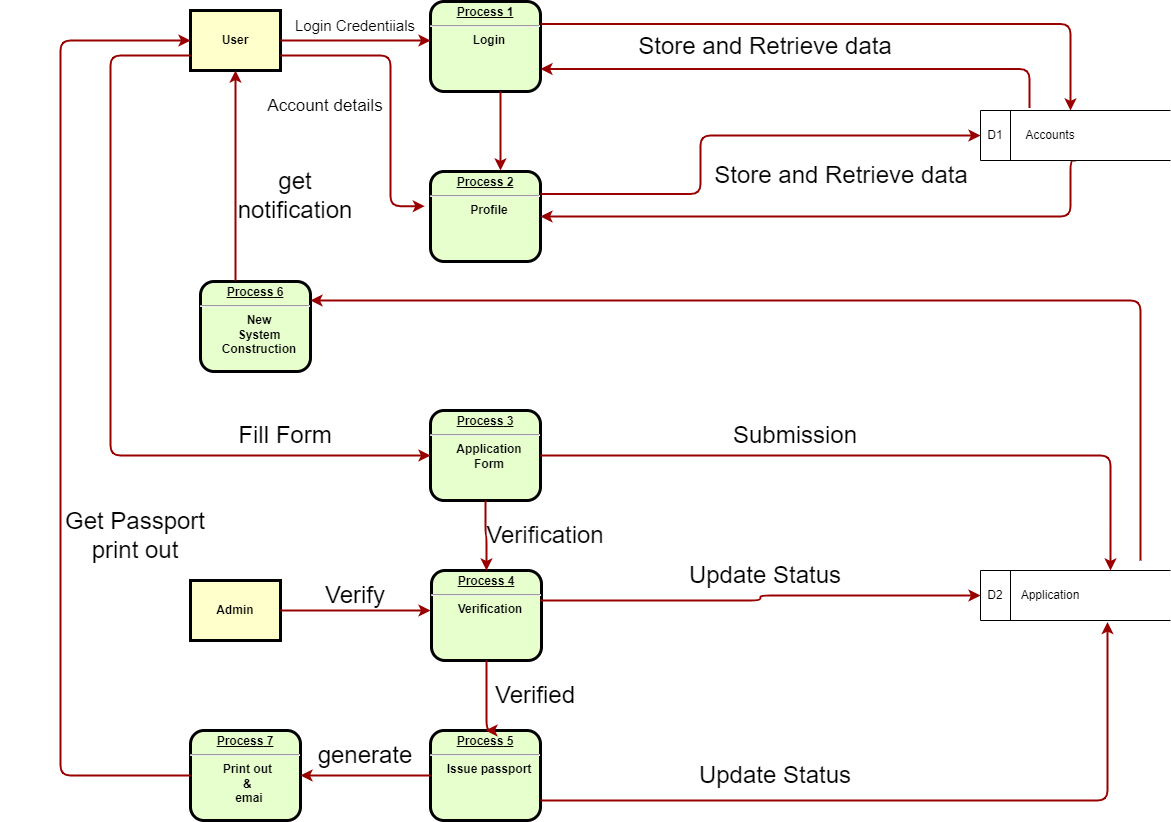

The diagram above was exported from draw.io. Its source (the exported page's mxGraphModel, read from the mxfile embedded in the PNG):
<mxGraphModel dx="1964" dy="535" grid="1" gridSize="10" guides="1" tooltips="1" connect="1" arrows="1" fold="1" page="1" pageScale="1" pageWidth="826" pageHeight="1169" background="none" math="0" shadow="0">
  <root>
    <mxCell id="0" />
    <mxCell id="1" parent="0" />
    <mxCell id="2" value="&lt;p style=&quot;margin: 0px; margin-top: 4px; text-align: center; text-decoration: underline;&quot;&gt;&lt;strong&gt;Process 1&lt;br&gt;&lt;/strong&gt;&lt;/p&gt;&lt;hr&gt;&lt;p style=&quot;margin: 0px; margin-left: 8px;&quot;&gt;Login&lt;/p&gt;" style="verticalAlign=middle;align=center;overflow=fill;fontSize=12;fontFamily=Helvetica;html=1;rounded=1;fontStyle=1;strokeWidth=3;fillColor=#E6FFCC" parent="1" vertex="1">
      <mxGeometry x="280" y="111" width="110" height="90" as="geometry" />
    </mxCell>
    <mxCell id="3" value="User" style="whiteSpace=wrap;align=center;verticalAlign=middle;fontStyle=1;strokeWidth=3;fillColor=#FFFFCC" parent="1" vertex="1">
      <mxGeometry x="40" y="120" width="90" height="60" as="geometry" />
    </mxCell>
    <mxCell id="6" value="&lt;p style=&quot;margin: 0px; margin-top: 4px; text-align: center; text-decoration: underline;&quot;&gt;&lt;strong&gt;Process 2&lt;br&gt;&lt;/strong&gt;&lt;/p&gt;&lt;hr&gt;&lt;p style=&quot;margin: 0px; margin-left: 8px;&quot;&gt;Profile&lt;/p&gt;" style="verticalAlign=middle;align=center;overflow=fill;fontSize=12;fontFamily=Helvetica;html=1;rounded=1;fontStyle=1;strokeWidth=3;fillColor=#E6FFCC" parent="1" vertex="1">
      <mxGeometry x="280" y="281" width="110" height="90" as="geometry" />
    </mxCell>
    <mxCell id="7" value="&lt;p style=&quot;margin: 0px; margin-top: 4px; text-align: center; text-decoration: underline;&quot;&gt;&lt;strong&gt;&lt;strong&gt;Process&lt;/strong&gt; 3&lt;br&gt;&lt;/strong&gt;&lt;/p&gt;&lt;hr&gt;&lt;p style=&quot;margin: 0px; margin-left: 8px;&quot;&gt;Application&lt;/p&gt;&lt;p style=&quot;margin: 0px; margin-left: 8px;&quot;&gt;Form&lt;/p&gt;" style="verticalAlign=middle;align=center;overflow=fill;fontSize=12;fontFamily=Helvetica;html=1;rounded=1;fontStyle=1;strokeWidth=3;fillColor=#E6FFCC" parent="1" vertex="1">
      <mxGeometry x="280" y="520" width="110" height="90" as="geometry" />
    </mxCell>
    <mxCell id="8" value="&lt;p style=&quot;margin: 0px; margin-top: 4px; text-align: center; text-decoration: underline;&quot;&gt;&lt;strong&gt;&lt;strong&gt;Process&lt;/strong&gt; 4&lt;br&gt;&lt;/strong&gt;&lt;/p&gt;&lt;hr&gt;&lt;p style=&quot;margin: 0px; margin-left: 8px;&quot;&gt;Verification&lt;/p&gt;" style="verticalAlign=middle;align=center;overflow=fill;fontSize=12;fontFamily=Helvetica;html=1;rounded=1;fontStyle=1;strokeWidth=3;fillColor=#E6FFCC" parent="1" vertex="1">
      <mxGeometry x="281" y="680" width="110" height="90" as="geometry" />
    </mxCell>
    <mxCell id="9" value="&lt;p style=&quot;margin: 0px; margin-top: 4px; text-align: center; text-decoration: underline;&quot;&gt;&lt;strong&gt;&lt;strong&gt;Process&lt;/strong&gt; 5&lt;br&gt;&lt;/strong&gt;&lt;/p&gt;&lt;hr&gt;&lt;p style=&quot;margin: 0px; margin-left: 8px;&quot;&gt;Issue passport&lt;/p&gt;" style="verticalAlign=middle;align=center;overflow=fill;fontSize=12;fontFamily=Helvetica;html=1;rounded=1;fontStyle=1;strokeWidth=3;fillColor=#E6FFCC" parent="1" vertex="1">
      <mxGeometry x="280" y="840" width="110" height="90" as="geometry" />
    </mxCell>
    <mxCell id="10" value="&lt;p style=&quot;margin: 0px; margin-top: 4px; text-align: center; text-decoration: underline;&quot;&gt;&lt;strong&gt;&lt;strong&gt;Process&lt;/strong&gt; 6&lt;br /&gt;&lt;/strong&gt;&lt;/p&gt;&lt;hr /&gt;&lt;p style=&quot;margin: 0px; margin-left: 8px;&quot;&gt;New&lt;/p&gt;&lt;p style=&quot;margin: 0px; margin-left: 8px;&quot;&gt;System&lt;/p&gt;&lt;p style=&quot;margin: 0px; margin-left: 8px;&quot;&gt;Construction&lt;/p&gt;" style="verticalAlign=middle;align=center;overflow=fill;fontSize=12;fontFamily=Helvetica;html=1;rounded=1;fontStyle=1;strokeWidth=3;fillColor=#E6FFCC" parent="1" vertex="1">
      <mxGeometry x="49.999999999999915" y="391" width="110" height="90" as="geometry" />
    </mxCell>
    <mxCell id="15" value="Admin" style="whiteSpace=wrap;align=center;verticalAlign=middle;fontStyle=1;strokeWidth=3;fillColor=#FFFFCC" parent="1" vertex="1">
      <mxGeometry x="39.999999999999886" y="690" width="90" height="60" as="geometry" />
    </mxCell>
    <mxCell id="36" value="" style="edgeStyle=none;noEdgeStyle=1;strokeColor=#990000;strokeWidth=2" parent="1" source="3" edge="1">
      <mxGeometry width="100" height="100" relative="1" as="geometry">
        <mxPoint x="20" y="250" as="sourcePoint" />
        <mxPoint x="280" y="150" as="targetPoint" />
      </mxGeometry>
    </mxCell>
    <mxCell id="11" value="&lt;p style=&quot;margin: 0px; margin-top: 4px; text-align: center; text-decoration: underline;&quot;&gt;&lt;strong&gt;&lt;strong&gt;Process&lt;/strong&gt; 7&lt;br&gt;&lt;/strong&gt;&lt;/p&gt;&lt;hr&gt;&lt;p style=&quot;margin: 0px; margin-left: 8px;&quot;&gt;Print out&amp;nbsp;&lt;/p&gt;&lt;p style=&quot;margin: 0px; margin-left: 8px;&quot;&gt;&amp;amp;&amp;nbsp;&lt;/p&gt;&lt;p style=&quot;margin: 0px; margin-left: 8px;&quot;&gt;emai&lt;/p&gt;" style="verticalAlign=middle;align=center;overflow=fill;fontSize=12;fontFamily=Helvetica;html=1;rounded=1;fontStyle=1;strokeWidth=3;fillColor=#E6FFCC" parent="1" vertex="1">
      <mxGeometry x="39.99999999999994" y="840" width="110" height="90" as="geometry" />
    </mxCell>
    <mxCell id="51" value="" style="endArrow=none;noEdgeStyle=1;strokeColor=#990000;strokeWidth=2" parent="1" source="9" edge="1">
      <mxGeometry relative="1" as="geometry">
        <mxPoint x="205.00819672131135" y="481" as="sourcePoint" />
        <mxPoint x="280" y="885" as="targetPoint" />
      </mxGeometry>
    </mxCell>
    <mxCell id="55" value="" style="edgeStyle=elbowEdgeStyle;elbow=horizontal;strokeColor=#990000;strokeWidth=2;exitX=1;exitY=0.25;exitDx=0;exitDy=0;" parent="1" source="2" edge="1">
      <mxGeometry width="100" height="100" relative="1" as="geometry">
        <mxPoint x="260" y="391" as="sourcePoint" />
        <mxPoint x="920" y="220" as="targetPoint" />
        <Array as="points">
          <mxPoint x="920" y="180" />
        </Array>
      </mxGeometry>
    </mxCell>
    <mxCell id="56" value="" style="edgeStyle=elbowEdgeStyle;elbow=horizontal;strokeColor=#990000;strokeWidth=2;" parent="1" source="2" edge="1">
      <mxGeometry width="100" height="100" relative="1" as="geometry">
        <mxPoint x="50" y="500" as="sourcePoint" />
        <mxPoint x="350" y="280" as="targetPoint" />
        <Array as="points">
          <mxPoint x="350" y="240" />
          <mxPoint x="280" y="360" />
        </Array>
      </mxGeometry>
    </mxCell>
    <mxCell id="58" value="" style="edgeStyle=elbowEdgeStyle;elbow=horizontal;strokeColor=#990000;strokeWidth=2;entryX=1;entryY=0.75;entryDx=0;entryDy=0;exitX=0.258;exitY=-0.05;exitDx=0;exitDy=0;exitPerimeter=0;" parent="1" source="L70Dlfc0Zsql5pJYwoYh-96" target="2" edge="1">
      <mxGeometry width="100" height="100" relative="1" as="geometry">
        <mxPoint x="738" y="194" as="sourcePoint" />
        <mxPoint x="480" y="270" as="targetPoint" />
        <Array as="points">
          <mxPoint x="879" y="170" />
        </Array>
      </mxGeometry>
    </mxCell>
    <mxCell id="59" value="" style="edgeStyle=elbowEdgeStyle;elbow=horizontal;strokeColor=#990000;strokeWidth=2;entryX=0;entryY=0.5;entryDx=0;entryDy=0;exitX=1;exitY=0.25;exitDx=0;exitDy=0;" parent="1" source="6" target="L70Dlfc0Zsql5pJYwoYh-96" edge="1">
      <mxGeometry width="100" height="100" relative="1" as="geometry">
        <mxPoint x="350" y="370" as="sourcePoint" />
        <mxPoint x="720" y="236" as="targetPoint" />
        <Array as="points">
          <mxPoint x="550" y="340" />
        </Array>
      </mxGeometry>
    </mxCell>
    <mxCell id="65" value="" style="edgeStyle=elbowEdgeStyle;elbow=horizontal;strokeColor=#990000;strokeWidth=2;exitX=0.5;exitY=1;exitDx=0;exitDy=0;entryX=1;entryY=0.5;entryDx=0;entryDy=0;" parent="1" source="L70Dlfc0Zsql5pJYwoYh-96" target="6" edge="1">
      <mxGeometry width="100" height="100" relative="1" as="geometry">
        <mxPoint x="260" y="180.0000000000001" as="sourcePoint" />
        <mxPoint x="430" y="360" as="targetPoint" />
        <Array as="points">
          <mxPoint x="920" y="360" />
        </Array>
      </mxGeometry>
    </mxCell>
    <mxCell id="67" value="" style="edgeStyle=elbowEdgeStyle;elbow=horizontal;strokeColor=#990000;strokeWidth=2;" parent="1" source="7" edge="1">
      <mxGeometry width="100" height="100" relative="1" as="geometry">
        <mxPoint x="660.0000000000002" y="360" as="sourcePoint" />
        <mxPoint x="960" y="680" as="targetPoint" />
        <Array as="points">
          <mxPoint x="960" y="565" />
        </Array>
      </mxGeometry>
    </mxCell>
    <mxCell id="68" value="" style="edgeStyle=elbowEdgeStyle;elbow=horizontal;strokeColor=#990000;strokeWidth=2;entryX=0;entryY=0.5;entryDx=0;entryDy=0;" parent="1" target="L70Dlfc0Zsql5pJYwoYh-95" edge="1">
      <mxGeometry width="100" height="100" relative="1" as="geometry">
        <mxPoint x="390" y="710" as="sourcePoint" />
        <mxPoint x="770" y="720" as="targetPoint" />
        <Array as="points" />
      </mxGeometry>
    </mxCell>
    <mxCell id="72" value="" style="edgeStyle=elbowEdgeStyle;elbow=vertical;strokeColor=#990000;strokeWidth=2;" parent="1" edge="1">
      <mxGeometry width="100" height="100" relative="1" as="geometry">
        <mxPoint x="990" y="670" as="sourcePoint" />
        <mxPoint x="160" y="410" as="targetPoint" />
        <Array as="points">
          <mxPoint x="650" y="410" />
        </Array>
      </mxGeometry>
    </mxCell>
    <mxCell id="73" value="" style="edgeStyle=elbowEdgeStyle;elbow=vertical;strokeColor=#990000;strokeWidth=2;entryX=0.5;entryY=0;entryDx=0;entryDy=0;" parent="1" target="8" edge="1">
      <mxGeometry width="100" height="100" relative="1" as="geometry">
        <mxPoint x="335" y="610" as="sourcePoint" />
        <mxPoint x="335" y="660" as="targetPoint" />
        <Array as="points" />
      </mxGeometry>
    </mxCell>
    <mxCell id="77" value="" style="edgeStyle=elbowEdgeStyle;elbow=horizontal;strokeColor=#990000;strokeWidth=2;exitX=1;exitY=0.75;exitDx=0;exitDy=0;entryX=-0.052;entryY=0.385;entryDx=0;entryDy=0;entryPerimeter=0;" parent="1" source="3" target="6" edge="1">
      <mxGeometry width="100" height="100" relative="1" as="geometry">
        <mxPoint x="560" y="441" as="sourcePoint" />
        <mxPoint x="500" y="490" as="targetPoint" />
        <Array as="points">
          <mxPoint x="240" y="250" />
        </Array>
      </mxGeometry>
    </mxCell>
    <mxCell id="78" value="" style="edgeStyle=elbowEdgeStyle;elbow=horizontal;strokeColor=#990000;strokeWidth=2" parent="1" source="15" edge="1">
      <mxGeometry width="100" height="100" relative="1" as="geometry">
        <mxPoint x="430" y="700" as="sourcePoint" />
        <mxPoint x="280" y="720" as="targetPoint" />
      </mxGeometry>
    </mxCell>
    <mxCell id="81" value="" style="edgeStyle=elbowEdgeStyle;elbow=horizontal;strokeColor=#990000;strokeWidth=2;entryX=0.668;entryY=1.03;entryDx=0;entryDy=0;entryPerimeter=0;" parent="1" target="L70Dlfc0Zsql5pJYwoYh-95" edge="1">
      <mxGeometry width="100" height="100" relative="1" as="geometry">
        <mxPoint x="390" y="910" as="sourcePoint" />
        <mxPoint x="772.6666259765625" y="930" as="targetPoint" />
        <Array as="points">
          <mxPoint x="957" y="910" />
        </Array>
      </mxGeometry>
    </mxCell>
    <mxCell id="83" value="" style="edgeStyle=elbowEdgeStyle;elbow=horizontal;strokeColor=#990000;strokeWidth=2;entryX=0.5;entryY=0;entryDx=0;entryDy=0;exitX=0.5;exitY=1;exitDx=0;exitDy=0;" parent="1" source="8" target="9" edge="1">
      <mxGeometry width="100" height="100" relative="1" as="geometry">
        <mxPoint x="200" y="660.0000000000002" as="sourcePoint" />
        <mxPoint x="381" y="989.9999999999998" as="targetPoint" />
      </mxGeometry>
    </mxCell>
    <mxCell id="85" value="" style="edgeStyle=elbowEdgeStyle;elbow=horizontal;strokeColor=#990000;strokeWidth=2;exitX=0;exitY=0.75;exitDx=0;exitDy=0;entryX=0;entryY=0.5;entryDx=0;entryDy=0;" parent="1" source="3" target="7" edge="1">
      <mxGeometry width="100" height="100" relative="1" as="geometry">
        <mxPoint x="130.0000000000001" y="740" as="sourcePoint" />
        <mxPoint x="291" y="989.9999999999998" as="targetPoint" />
        <Array as="points">
          <mxPoint x="-40" y="560" />
        </Array>
      </mxGeometry>
    </mxCell>
    <mxCell id="87" value="" style="edgeStyle=elbowEdgeStyle;elbow=vertical;strokeColor=#990000;strokeWidth=2;entryX=0.5;entryY=1;entryDx=0;entryDy=0;" parent="1" target="3" edge="1">
      <mxGeometry width="100" height="100" relative="1" as="geometry">
        <mxPoint x="85" y="390" as="sourcePoint" />
        <mxPoint x="85" y="679.9999999999998" as="targetPoint" />
      </mxGeometry>
    </mxCell>
    <mxCell id="88" value="" style="edgeStyle=elbowEdgeStyle;elbow=horizontal;strokeColor=#990000;strokeWidth=2;exitX=0;exitY=0.5;exitDx=0;exitDy=0;" parent="1" source="9" target="11" edge="1">
      <mxGeometry width="100" height="100" relative="1" as="geometry">
        <mxPoint x="390.0000000000001" y="441" as="sourcePoint" />
        <mxPoint x="150" y="400" as="targetPoint" />
        <Array as="points">
          <mxPoint x="200" y="885" />
        </Array>
      </mxGeometry>
    </mxCell>
    <mxCell id="89" value="" style="edgeStyle=elbowEdgeStyle;elbow=horizontal;strokeColor=#990000;strokeWidth=2;exitX=0;exitY=0.5;exitDx=0;exitDy=0;entryX=0;entryY=0.5;entryDx=0;entryDy=0;" parent="1" source="11" target="3" edge="1">
      <mxGeometry width="100" height="100" relative="1" as="geometry">
        <mxPoint x="146" y="913.9999999999998" as="sourcePoint" />
        <mxPoint x="92.28572300502232" y="1080" as="targetPoint" />
        <Array as="points">
          <mxPoint x="-90" y="520" />
        </Array>
      </mxGeometry>
    </mxCell>
    <mxCell id="L70Dlfc0Zsql5pJYwoYh-95" value="" style="html=1;dashed=0;whiteSpace=wrap;shape=mxgraph.dfd.dataStoreID;align=left;spacingLeft=3;points=[[0,0],[0.5,0],[1,0],[0,0.5],[1,0.5],[0,1],[0.5,1],[1,1]];" parent="1" vertex="1">
      <mxGeometry x="830" y="680" width="190" height="50" as="geometry" />
    </mxCell>
    <mxCell id="L70Dlfc0Zsql5pJYwoYh-96" value="" style="html=1;dashed=0;whiteSpace=wrap;shape=mxgraph.dfd.dataStoreID;align=left;spacingLeft=3;points=[[0,0],[0.5,0],[1,0],[0,0.5],[1,0.5],[0,1],[0.5,1],[1,1]];" parent="1" vertex="1">
      <mxGeometry x="830" y="220" width="190" height="50" as="geometry" />
    </mxCell>
    <mxCell id="L70Dlfc0Zsql5pJYwoYh-97" value="Accounts" style="text;html=1;strokeColor=none;fillColor=none;align=center;verticalAlign=middle;whiteSpace=wrap;rounded=0;" parent="1" vertex="1">
      <mxGeometry x="810" y="220" width="180" height="50" as="geometry" />
    </mxCell>
    <mxCell id="L70Dlfc0Zsql5pJYwoYh-99" value="D1" style="text;html=1;strokeColor=none;fillColor=none;align=center;verticalAlign=middle;whiteSpace=wrap;rounded=0;" parent="1" vertex="1">
      <mxGeometry x="830" y="230" width="30" height="30" as="geometry" />
    </mxCell>
    <mxCell id="L70Dlfc0Zsql5pJYwoYh-100" value="Application" style="text;html=1;strokeColor=none;fillColor=none;align=center;verticalAlign=middle;whiteSpace=wrap;rounded=0;" parent="1" vertex="1">
      <mxGeometry x="810" y="680" width="180" height="50" as="geometry" />
    </mxCell>
    <mxCell id="L70Dlfc0Zsql5pJYwoYh-102" value="D2" style="text;html=1;strokeColor=none;fillColor=none;align=center;verticalAlign=middle;whiteSpace=wrap;rounded=0;" parent="1" vertex="1">
      <mxGeometry x="830" y="690" width="30" height="30" as="geometry" />
    </mxCell>
    <mxCell id="L70Dlfc0Zsql5pJYwoYh-103" value="&lt;font style=&quot;font-size: 24px;&quot;&gt;Submission&lt;/font&gt;" style="text;html=1;strokeColor=none;fillColor=none;align=center;verticalAlign=middle;whiteSpace=wrap;rounded=0;" parent="1" vertex="1">
      <mxGeometry x="510" y="530" width="270" height="30" as="geometry" />
    </mxCell>
    <mxCell id="L70Dlfc0Zsql5pJYwoYh-104" value="&lt;font style=&quot;font-size: 24px;&quot;&gt;Update Status&lt;/font&gt;" style="text;html=1;strokeColor=none;fillColor=none;align=center;verticalAlign=middle;whiteSpace=wrap;rounded=0;" parent="1" vertex="1">
      <mxGeometry x="480" y="670" width="270" height="30" as="geometry" />
    </mxCell>
    <mxCell id="L70Dlfc0Zsql5pJYwoYh-105" value="&lt;font style=&quot;font-size: 24px;&quot;&gt;Update Status&lt;/font&gt;" style="text;html=1;strokeColor=none;fillColor=none;align=center;verticalAlign=middle;whiteSpace=wrap;rounded=0;" parent="1" vertex="1">
      <mxGeometry x="490" y="870" width="270" height="30" as="geometry" />
    </mxCell>
    <mxCell id="L70Dlfc0Zsql5pJYwoYh-106" value="&lt;font style=&quot;font-size: 24px;&quot;&gt;Store and Retrieve data&lt;/font&gt;" style="text;html=1;strokeColor=none;fillColor=none;align=center;verticalAlign=middle;whiteSpace=wrap;rounded=0;" parent="1" vertex="1">
      <mxGeometry x="556" y="270" width="270" height="30" as="geometry" />
    </mxCell>
    <mxCell id="L70Dlfc0Zsql5pJYwoYh-107" value="&lt;font style=&quot;font-size: 24px;&quot;&gt;Store and Retrieve data&lt;/font&gt;" style="text;html=1;strokeColor=none;fillColor=none;align=center;verticalAlign=middle;whiteSpace=wrap;rounded=0;" parent="1" vertex="1">
      <mxGeometry x="480" y="141" width="270" height="30" as="geometry" />
    </mxCell>
    <mxCell id="L70Dlfc0Zsql5pJYwoYh-108" value="&lt;font style=&quot;font-size: 24px;&quot;&gt;Fill Form&lt;/font&gt;" style="text;html=1;strokeColor=none;fillColor=none;align=center;verticalAlign=middle;whiteSpace=wrap;rounded=0;" parent="1" vertex="1">
      <mxGeometry y="530" width="270" height="30" as="geometry" />
    </mxCell>
    <mxCell id="L70Dlfc0Zsql5pJYwoYh-109" value="&lt;font style=&quot;font-size: 24px;&quot;&gt;Verify&lt;/font&gt;" style="text;html=1;strokeColor=none;fillColor=none;align=center;verticalAlign=middle;whiteSpace=wrap;rounded=0;" parent="1" vertex="1">
      <mxGeometry x="70" y="690" width="270" height="30" as="geometry" />
    </mxCell>
    <mxCell id="L70Dlfc0Zsql5pJYwoYh-110" value="&lt;font style=&quot;font-size: 24px;&quot;&gt;generate&lt;/font&gt;" style="text;html=1;strokeColor=none;fillColor=none;align=center;verticalAlign=middle;whiteSpace=wrap;rounded=0;" parent="1" vertex="1">
      <mxGeometry x="80" y="850" width="270" height="30" as="geometry" />
    </mxCell>
    <mxCell id="L70Dlfc0Zsql5pJYwoYh-111" value="&lt;font style=&quot;font-size: 24px;&quot;&gt;Get Passport&lt;br&gt;print out&lt;br&gt;&lt;/font&gt;" style="text;html=1;strokeColor=none;fillColor=none;align=center;verticalAlign=middle;whiteSpace=wrap;rounded=0;" parent="1" vertex="1">
      <mxGeometry x="-150" y="630" width="270" height="30" as="geometry" />
    </mxCell>
    <mxCell id="L70Dlfc0Zsql5pJYwoYh-112" value="&lt;font style=&quot;font-size: 24px;&quot;&gt;get &lt;br&gt;notification&lt;/font&gt;" style="text;html=1;strokeColor=none;fillColor=none;align=center;verticalAlign=middle;whiteSpace=wrap;rounded=0;" parent="1" vertex="1">
      <mxGeometry x="10" y="290" width="270" height="30" as="geometry" />
    </mxCell>
    <mxCell id="L70Dlfc0Zsql5pJYwoYh-113" value="&lt;font style=&quot;font-size: 17px;&quot;&gt;Account details&lt;/font&gt;" style="text;html=1;strokeColor=none;fillColor=none;align=center;verticalAlign=middle;whiteSpace=wrap;rounded=0;" parent="1" vertex="1">
      <mxGeometry x="40" y="201" width="270" height="30" as="geometry" />
    </mxCell>
    <mxCell id="L70Dlfc0Zsql5pJYwoYh-114" value="&lt;font style=&quot;font-size: 15px;&quot;&gt;Login Credentiials&lt;/font&gt;" style="text;html=1;strokeColor=none;fillColor=none;align=center;verticalAlign=middle;whiteSpace=wrap;rounded=0;" parent="1" vertex="1">
      <mxGeometry x="70" y="120" width="270" height="30" as="geometry" />
    </mxCell>
    <mxCell id="L70Dlfc0Zsql5pJYwoYh-115" value="&lt;font style=&quot;font-size: 24px;&quot;&gt;Verification&lt;/font&gt;" style="text;html=1;strokeColor=none;fillColor=none;align=center;verticalAlign=middle;whiteSpace=wrap;rounded=0;" parent="1" vertex="1">
      <mxGeometry x="260" y="630" width="270" height="30" as="geometry" />
    </mxCell>
    <mxCell id="L70Dlfc0Zsql5pJYwoYh-116" value="&lt;font style=&quot;font-size: 24px;&quot;&gt;Verified&lt;/font&gt;" style="text;html=1;strokeColor=none;fillColor=none;align=center;verticalAlign=middle;whiteSpace=wrap;rounded=0;" parent="1" vertex="1">
      <mxGeometry x="250" y="790" width="270" height="30" as="geometry" />
    </mxCell>
  </root>
</mxGraphModel>